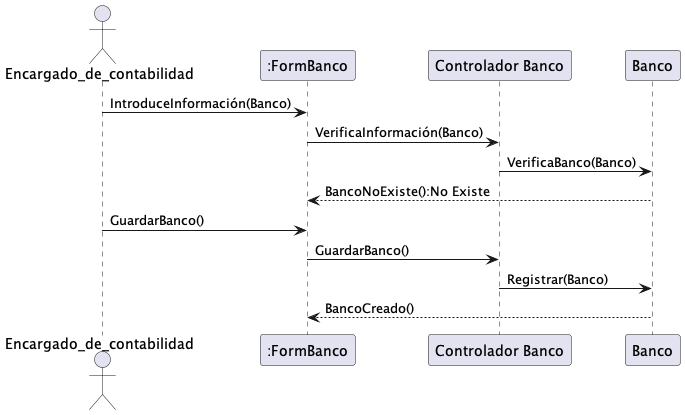

The diagram above was rendered by PlantUML. Its source (embedded in the PNG):
@startuml 10. Gestionar Banco

actor Encargado_de_contabilidad


Encargado_de_contabilidad -> ":FormBanco": IntroduceInformación(Banco)



":FormBanco" -> "Controlador Banco": VerificaInformación(Banco)


"Controlador Banco" -> "Banco": VerificaBanco(Banco)

"Banco"--> ":FormBanco" : BancoNoExiste():No Existe

Encargado_de_contabilidad -> ":FormBanco": GuardarBanco() 
":FormBanco" -> "Controlador Banco": GuardarBanco() 

"Controlador Banco" -> "Banco": Registrar(Banco)

"Banco"--> ":FormBanco" : BancoCreado()




@enduml